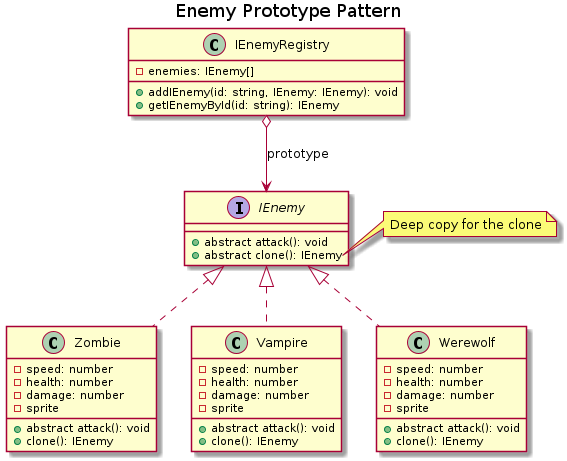

The diagram above was rendered by PlantUML. Its source (embedded in the PNG):
@startuml

title Enemy Prototype Pattern

class IEnemyRegistry {
    -enemies: IEnemy[]
    +addIEnemy(id: string, IEnemy: IEnemy): void
    +getIEnemyById(id: string): IEnemy
}

interface IEnemy {
    +abstract attack(): void
    +abstract clone(): IEnemy
}

class Zombie implements IEnemy {
    -speed: number
    -health: number
    -damage: number
    -sprite
    +abstract attack(): void
    +clone(): IEnemy
}

class Vampire implements IEnemy {
    -speed: number
    -health: number
    -damage: number
    -sprite
    +abstract attack(): void
    +clone(): IEnemy
}

class Werewolf implements IEnemy {
    -speed: number
    -health: number
    -damage: number
    -sprite
    +abstract attack(): void
    +clone(): IEnemy
}

IEnemyRegistry o--> IEnemy : prototype

note right of IEnemy::clone
Deep copy for the clone
end note

@enduml